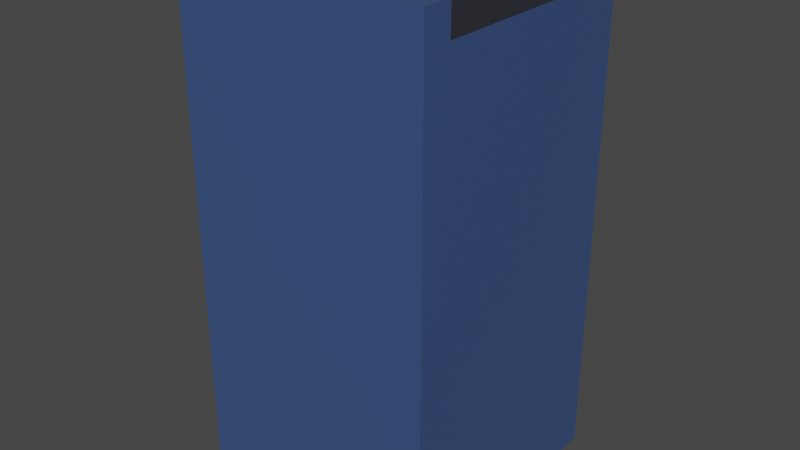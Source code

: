 # Source: wallT.blend  (saved by Blender 2.82.7; exported with 4.5.12 LTS)
import bpy
from mathutils import Matrix  # noqa: F401  (used for matrix-valued properties, if any)

bpy.ops.wm.read_factory_settings(use_empty=True)
scene = bpy.context.scene
scene.name = 'Scene'

# ---- materials (node trees are filled in below, after node groups)
mat_wallmaterial = bpy.data.materials.new('WallMaterial')
mat_wallmaterial.alpha_threshold = 0.0
mat_wallmaterial.use_transparent_shadow = False
mat_wallmaterial.line_color = (0.0, 0.0, 0.0, 1.0)
mat_topmaterial = bpy.data.materials.new('TopMaterial')
mat_topmaterial.use_transparent_shadow = False

# ---- material node trees
mat_wallmaterial.use_nodes = True; mat_wallmaterial.node_tree.nodes.clear()
_N = mat_wallmaterial.node_tree.nodes; _L = mat_wallmaterial.node_tree.links
n0 = _N.new('ShaderNodeOutputMaterial'); n0.name = 'Material Output'; n0.location = (300, 300)
n1 = _N.new('ShaderNodeBsdfPrincipled'); n1.name = 'Principled BSDF'; n1.location = (10, 300)
n1.distribution = 'GGX'
n1.subsurface_method = 'BURLEY'
n1.inputs[0].default_value = (0.04333, 0.08366, 0.214, 1.0)
n1.inputs[2].default_value = 0.4
n1.inputs[3].default_value = 1.45
n1.inputs[27].default_value = (0.0, 0.0, 0.0, 1.0)
n1.inputs[28].default_value = 1.0
_L.new(n1.outputs[0], n0.inputs[0])
n0.is_active_output = True
mat_topmaterial.use_nodes = True; mat_topmaterial.node_tree.nodes.clear()
_N = mat_topmaterial.node_tree.nodes; _L = mat_topmaterial.node_tree.links
n0 = _N.new('ShaderNodeOutputMaterial'); n0.name = 'Material Output'; n0.location = (300, 300)
n1 = _N.new('ShaderNodeBsdfPrincipled'); n1.name = 'Principled BSDF'; n1.location = (10, 300)
n1.distribution = 'GGX'
n1.subsurface_method = 'BURLEY'
n1.inputs[0].default_value = (0.01912, 0.02139, 0.0291, 1.0)
n1.inputs[3].default_value = 1.45
n1.inputs[27].default_value = (0.0, 0.0, 0.0, 1.0)
n1.inputs[28].default_value = 1.0
_L.new(n1.outputs[0], n0.inputs[0])
n0.is_active_output = True

# ---- world
world_world = bpy.data.worlds.new('World'); scene.world = world_world
world_world.use_nodes = True; world_world.node_tree.nodes.clear()
_N = world_world.node_tree.nodes; _L = world_world.node_tree.links
n0 = _N.new('ShaderNodeOutputWorld'); n0.name = 'World Output'; n0.location = (300, 300)
n1 = _N.new('ShaderNodeBackground'); n1.name = 'Background'; n1.location = (10, 300)
n1.inputs[0].default_value = (0.05088, 0.05088, 0.05088, 1.0)
_L.new(n1.outputs[0], n0.inputs[0])
n0.is_active_output = True
world_world.color = (0.05088, 0.05088, 0.05088)
world_world.use_sun_shadow = False
world_world.sun_shadow_jitter_overblur = 0.0

# ---- meshes
me_cube_004 = bpy.data.meshes.new('Cube.004')
me_cube_004.from_pydata([(-0.3772, 0.3909, 1.004), (-0.4931, 0.5069, -0.996), (-0.4931, -0.4931, -0.996), (-0.4931, -0.4931, 1.004), (-0.4931, 0.5069, 1.004), (-0.3772, -0.3772, 0.8841), (-0.3772, 0.3909, 0.8841), (0.5069, 0.5069, -0.996), (0.5069, -0.4931, 1.004), (0.5069, -0.4931, -0.996), (0.5069, 0.5069, 1.004), (0.5069, -0.3772, 1.004), (0.5069, 0.3909, 1.004), (0.5069, -0.3772, 0.8841), (0.5069, 0.3909, 0.8841), (0.5069, 0.5069, 0.8841), (0.5069, -0.4931, 0.8841), (0.5069, -0.3772, -0.996), (0.5069, 0.3909, -0.996), (-0.4931, 0.3909, 1.004), (0.3909, 0.3909, 0.8841), (0.3909, 0.3909, 1.004), (-0.4931, 0.5069, 0.8841), (-0.3772, 0.5069, 0.8841), (0.3909, 0.5069, 0.8841), (-0.3772, 0.5069, 1.004), (0.3909, 0.5069, 1.004), (-0.4931, -0.4931, 0.8841), (-0.4931, 0.5069, 0.8857), (0.3909, 0.5069, -0.996), (-0.4931, -0.3772, 1.004), (-0.4931, 0.3909, 0.8852), (-0.4931, -0.3772, 0.8846), (-0.3772, -0.3772, 1.004)], [], [(9, 16, 27, 2), (2, 27, 32, 31, 28, 22, 1), (14, 20, 6, 5, 13), (3, 8, 11, 33, 30), (7, 29, 24, 15), (1, 29, 7, 18, 17, 9, 2), (14, 15, 10, 12), (13, 11, 8, 16), (9, 17, 13, 16), (7, 15, 14, 18), (13, 17, 18, 14), (21, 20, 14, 12), (4, 19, 0, 25), (4, 25, 23, 22, 28), (0, 6, 23, 25), (26, 24, 20, 21), (10, 26, 21, 12), (24, 26, 10, 15), (20, 24, 23, 6), (27, 16, 8, 3), (24, 29, 1, 22, 23), (3, 30, 32, 27), (19, 4, 28, 31), (5, 33, 11, 13), (33, 5, 32, 30), (6, 0, 19, 31), (5, 6, 31, 32)])
me_cube_004.polygons.foreach_set('material_index', [0, 0, 1, 0, 0, 0, 0, 0, 0, 0, 0, 0, 0, 0, 0, 0, 0, 0, 1, 0, 0, 0, 0, 1, 0, 0, 1])
_uv = me_cube_004.uv_layers.new(name='UVMap')
_uv.uv.foreach_set('vector', [0.375, 0.875, 0.6098, 0.875, 0.5, 1.0, 0.375, 1.0, 0.375, 0.0, 0.5, 0.0, 0.5006, 0.08333, 0.5012, 0.1667, 0.5017, 0.25, 0.5, 0.25, 0.375, 0.25, 0.75, 0.529, 0.8053, 0.529, 0.8605, 0.529, 0.8605, 0.721, 0.75, 0.721, 0.625, 1.0, 0.625, 0.875, 0.75, 0.721, 0.375, 0.3605, 0.0, 0.0, 0.25, 0.5, 0.3125, 0.375, 0.5825, 0.3438, 0.61, 0.375, 0.125, 0.5, 0.1875, 0.5, 0.25, 0.5, 0.25, 0.5989, 0.25, 0.6979, 0.25, 0.75, 0.125, 0.75, 0.75, 0.529, 0.61, 0.375, 0.625, 0.375, 0.75, 0.529, 0.75, 0.721, 0.75, 0.721, 0.625, 0.875, 0.6098, 0.875, 0.375, 0.875, 0.25, 0.6979, 0.75, 0.721, 0.6098, 0.875, 0.25, 0.5, 0.61, 0.375, 0.75, 0.529, 0.25, 0.5989, 0.75, 0.721, 0.25, 0.6979, 0.25, 0.5989, 0.75, 0.529, 0.0, 0.0, 0.8053, 0.529, 0.75, 0.529, 0.75, 0.529, 0.625, 0.25, 0.625, 0.125, 0.0, 0.0, 0.0, 0.0, 0.625, 0.25, 0.0, 0.0, 0.555, 0.3125, 0.5, 0.25, 0.5017, 0.25, 0.0, 0.0, 0.0, 0.0, 0.555, 0.3125, 0.0, 0.0, 0.0, 0.0, 0.0, 0.0, 0.8053, 0.529, 0.0, 0.0, 0.625, 0.375, 0.0, 0.0, 0.0, 0.0, 0.75, 0.529, 0.0, 0.0, 0.0, 0.0, 0.625, 0.375, 0.61, 0.375, 0.8053, 0.529, 0.0, 0.0, 0.555, 0.3125, 0.0, 0.0, 0.5, 1.0, 0.6098, 0.875, 0.625, 0.875, 0.625, 1.0, 0.5825, 0.3438, 0.3125, 0.375, 0.375, 0.25, 0.5, 0.25, 0.555, 0.3125, 0.625, 1.0, 0.0, 0.0, 0.5006, 0.08333, 0.5, 0.0, 0.625, 0.125, 0.625, 0.25, 0.5017, 0.25, 0.5012, 0.1667, 0.8605, 0.721, 0.375, 0.3605, 0.75, 0.721, 0.75, 0.721, 0.375, 0.3605, 0.8605, 0.721, 0.5006, 0.08333, 0.0, 0.0, 0.0, 0.0, 0.0, 0.0, 0.625, 0.125, 0.5012, 0.1667, 0.8605, 0.721, 0.0, 0.0, 0.5012, 0.1667, 0.5006, 0.08333])
me_cube_004.materials.append(mat_wallmaterial)
me_cube_004.materials.append(mat_topmaterial)
me_cube_004.use_remesh_preserve_volume = False
me_cube_004.use_remesh_preserve_attributes = False
me_cube_004.use_mirror_vertex_groups = False
me_cube_004.update()

# ---- objects
ob_wallcorner = bpy.data.objects.new('WallCorner', me_cube_004)

# ---- transforms, parenting, visibility, modifiers, constraints
ob_wallcorner.location = (0.4931, -0.5069, 0.996)
ob_wallcorner.lock_rotations_4d = False
ob_wallcorner.empty_display_type = 'ARROWS'
ob_wallcorner.lineart.crease_threshold = 0.0

# ---- collection membership
scene.collection.objects.link(ob_wallcorner)

# ---- scene / render settings (as saved in the file)
scene.frame_start = 1; scene.frame_end = 250; scene.frame_set(1)
scene.render.engine = 'BLENDER_EEVEE_NEXT'
scene.cycles.use_denoising = False
scene.cycles.samples = 128
scene.cycles.sampling_pattern = 'TABULATED_SOBOL'
scene.cycles.use_adaptive_sampling = False
scene.cycles.use_light_tree = False
scene.view_settings.view_transform = 'Filmic'
bpy.context.view_layer.update()

# ---- added for rendering (the .blend has no active camera and no usable light): camera, sun
cam_auto = bpy.data.cameras.new('AutoCamera')
cam_auto.lens = 50.0
cam_auto.sensor_width = 36.0
cam_auto.clip_end = 1000.0
ob_auto_camera = bpy.data.objects.new('AutoCamera', cam_auto)
scene.collection.objects.link(ob_auto_camera)
ob_auto_camera.location = (2.76633, -3.21959, 2.81306)
ob_auto_camera.rotation_euler = (1.09748, -7.21219e-08, 0.694738)
scene.camera = ob_auto_camera
light_auto_sun = bpy.data.lights.new('AutoSun', 'SUN')
light_auto_sun.energy = 3.0
light_auto_sun.angle = 0.0523599
ob_auto_sun = bpy.data.objects.new('AutoSun', light_auto_sun)
scene.collection.objects.link(ob_auto_sun)
ob_auto_sun.rotation_euler = (0.872665, 0.174533, 0.523599)
bpy.context.view_layer.update()
